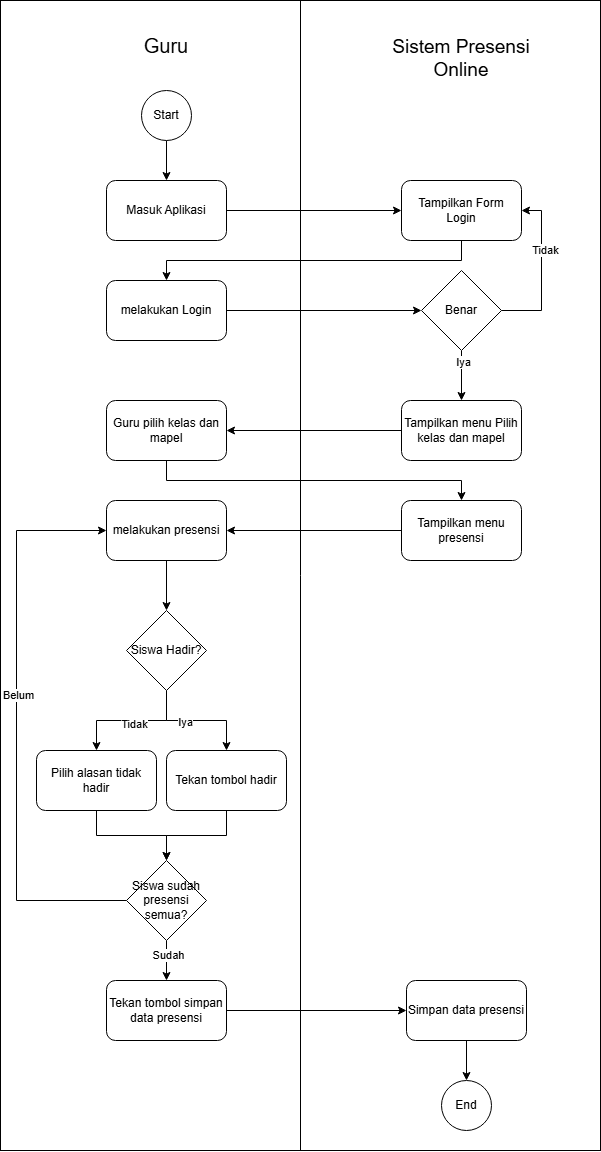

The diagram above was exported from draw.io. Its source (the exported page's mxGraphModel, read from the mxfile embedded in the PNG):
<mxGraphModel dx="872" dy="473" grid="1" gridSize="10" guides="1" tooltips="1" connect="1" arrows="1" fold="1" page="1" pageScale="1" pageWidth="827" pageHeight="1169" math="0" shadow="0">
  <root>
    <mxCell id="0" />
    <mxCell id="1" parent="0" />
    <mxCell id="Uz-1pBbClw89sibnP_h0-1" value="" style="rounded=0;whiteSpace=wrap;html=1;" vertex="1" parent="1">
      <mxGeometry x="114" width="600" height="1150" as="geometry" />
    </mxCell>
    <mxCell id="Uz-1pBbClw89sibnP_h0-3" value="&lt;font style=&quot;font-size: 20px;&quot;&gt;Guru&lt;/font&gt;" style="text;html=1;align=center;verticalAlign=middle;whiteSpace=wrap;rounded=0;" vertex="1" parent="1">
      <mxGeometry x="250" y="30" width="60" height="30" as="geometry" />
    </mxCell>
    <mxCell id="Uz-1pBbClw89sibnP_h0-4" value="&lt;span style=&quot;font-size: 19px;&quot;&gt;Sistem Presensi Online&lt;/span&gt;" style="text;html=1;align=center;verticalAlign=middle;whiteSpace=wrap;rounded=0;" vertex="1" parent="1">
      <mxGeometry x="490" y="38" width="170" height="40" as="geometry" />
    </mxCell>
    <mxCell id="Uz-1pBbClw89sibnP_h0-8" style="edgeStyle=orthogonalEdgeStyle;rounded=0;orthogonalLoop=1;jettySize=auto;html=1;" edge="1" parent="1" source="Uz-1pBbClw89sibnP_h0-5" target="Uz-1pBbClw89sibnP_h0-6">
      <mxGeometry relative="1" as="geometry" />
    </mxCell>
    <mxCell id="Uz-1pBbClw89sibnP_h0-5" value="Start" style="ellipse;whiteSpace=wrap;html=1;aspect=fixed;" vertex="1" parent="1">
      <mxGeometry x="255" y="90" width="50" height="50" as="geometry" />
    </mxCell>
    <mxCell id="Uz-1pBbClw89sibnP_h0-10" style="edgeStyle=orthogonalEdgeStyle;rounded=0;orthogonalLoop=1;jettySize=auto;html=1;entryX=0;entryY=0.5;entryDx=0;entryDy=0;" edge="1" parent="1" source="Uz-1pBbClw89sibnP_h0-6" target="Uz-1pBbClw89sibnP_h0-7">
      <mxGeometry relative="1" as="geometry" />
    </mxCell>
    <mxCell id="Uz-1pBbClw89sibnP_h0-6" value="Masuk Aplikasi" style="rounded=1;whiteSpace=wrap;html=1;" vertex="1" parent="1">
      <mxGeometry x="220" y="180" width="120" height="60" as="geometry" />
    </mxCell>
    <mxCell id="Uz-1pBbClw89sibnP_h0-12" style="edgeStyle=orthogonalEdgeStyle;rounded=0;orthogonalLoop=1;jettySize=auto;html=1;entryX=0.5;entryY=0;entryDx=0;entryDy=0;exitX=0.5;exitY=1;exitDx=0;exitDy=0;" edge="1" parent="1" source="Uz-1pBbClw89sibnP_h0-7" target="Uz-1pBbClw89sibnP_h0-11">
      <mxGeometry relative="1" as="geometry">
        <Array as="points">
          <mxPoint x="575" y="260" />
          <mxPoint x="280" y="260" />
        </Array>
      </mxGeometry>
    </mxCell>
    <mxCell id="Uz-1pBbClw89sibnP_h0-7" value="Tampilkan Form Login" style="rounded=1;whiteSpace=wrap;html=1;" vertex="1" parent="1">
      <mxGeometry x="515" y="180" width="120" height="60" as="geometry" />
    </mxCell>
    <mxCell id="Uz-1pBbClw89sibnP_h0-14" style="edgeStyle=orthogonalEdgeStyle;rounded=0;orthogonalLoop=1;jettySize=auto;html=1;entryX=0;entryY=0.5;entryDx=0;entryDy=0;" edge="1" parent="1" source="Uz-1pBbClw89sibnP_h0-11" target="Uz-1pBbClw89sibnP_h0-13">
      <mxGeometry relative="1" as="geometry" />
    </mxCell>
    <mxCell id="Uz-1pBbClw89sibnP_h0-11" value="melakukan Login" style="rounded=1;whiteSpace=wrap;html=1;" vertex="1" parent="1">
      <mxGeometry x="220" y="280" width="120" height="60" as="geometry" />
    </mxCell>
    <mxCell id="Uz-1pBbClw89sibnP_h0-17" style="edgeStyle=orthogonalEdgeStyle;rounded=0;orthogonalLoop=1;jettySize=auto;html=1;entryX=1;entryY=0.5;entryDx=0;entryDy=0;" edge="1" parent="1" source="Uz-1pBbClw89sibnP_h0-13" target="Uz-1pBbClw89sibnP_h0-7">
      <mxGeometry relative="1" as="geometry">
        <Array as="points">
          <mxPoint x="655" y="310" />
          <mxPoint x="655" y="210" />
        </Array>
      </mxGeometry>
    </mxCell>
    <mxCell id="Uz-1pBbClw89sibnP_h0-18" value="Tidak" style="edgeLabel;html=1;align=center;verticalAlign=middle;resizable=0;points=[];" vertex="1" connectable="0" parent="Uz-1pBbClw89sibnP_h0-17">
      <mxGeometry x="0.2625" y="-3" relative="1" as="geometry">
        <mxPoint as="offset" />
      </mxGeometry>
    </mxCell>
    <mxCell id="Uz-1pBbClw89sibnP_h0-22" style="edgeStyle=orthogonalEdgeStyle;rounded=0;orthogonalLoop=1;jettySize=auto;html=1;entryX=0.5;entryY=0;entryDx=0;entryDy=0;" edge="1" parent="1" source="Uz-1pBbClw89sibnP_h0-13" target="Uz-1pBbClw89sibnP_h0-20">
      <mxGeometry relative="1" as="geometry" />
    </mxCell>
    <mxCell id="Uz-1pBbClw89sibnP_h0-23" value="Iya" style="edgeLabel;html=1;align=center;verticalAlign=middle;resizable=0;points=[];" vertex="1" connectable="0" parent="Uz-1pBbClw89sibnP_h0-22">
      <mxGeometry x="-0.56" y="1" relative="1" as="geometry">
        <mxPoint as="offset" />
      </mxGeometry>
    </mxCell>
    <mxCell id="Uz-1pBbClw89sibnP_h0-13" value="Benar" style="rhombus;whiteSpace=wrap;html=1;" vertex="1" parent="1">
      <mxGeometry x="535" y="270" width="80" height="80" as="geometry" />
    </mxCell>
    <mxCell id="Uz-1pBbClw89sibnP_h0-16" value="" style="endArrow=none;html=1;rounded=0;entryX=0.5;entryY=0;entryDx=0;entryDy=0;exitX=0.5;exitY=1;exitDx=0;exitDy=0;" edge="1" parent="1" source="Uz-1pBbClw89sibnP_h0-1" target="Uz-1pBbClw89sibnP_h0-1">
      <mxGeometry width="50" height="50" relative="1" as="geometry">
        <mxPoint x="390" y="150" as="sourcePoint" />
        <mxPoint x="440" y="100" as="targetPoint" />
      </mxGeometry>
    </mxCell>
    <mxCell id="Uz-1pBbClw89sibnP_h0-26" style="edgeStyle=orthogonalEdgeStyle;rounded=0;orthogonalLoop=1;jettySize=auto;html=1;" edge="1" parent="1" source="Uz-1pBbClw89sibnP_h0-20" target="Uz-1pBbClw89sibnP_h0-25">
      <mxGeometry relative="1" as="geometry" />
    </mxCell>
    <mxCell id="Uz-1pBbClw89sibnP_h0-20" value="Tampilkan menu Pilih kelas dan mapel" style="rounded=1;whiteSpace=wrap;html=1;" vertex="1" parent="1">
      <mxGeometry x="515" y="400" width="120" height="60" as="geometry" />
    </mxCell>
    <mxCell id="Uz-1pBbClw89sibnP_h0-33" style="edgeStyle=orthogonalEdgeStyle;rounded=0;orthogonalLoop=1;jettySize=auto;html=1;" edge="1" parent="1" source="Uz-1pBbClw89sibnP_h0-25" target="Uz-1pBbClw89sibnP_h0-32">
      <mxGeometry relative="1" as="geometry">
        <Array as="points">
          <mxPoint x="280" y="480" />
          <mxPoint x="575" y="480" />
        </Array>
      </mxGeometry>
    </mxCell>
    <mxCell id="Uz-1pBbClw89sibnP_h0-25" value="Guru pilih kelas dan mapel" style="rounded=1;whiteSpace=wrap;html=1;" vertex="1" parent="1">
      <mxGeometry x="220" y="400" width="120" height="60" as="geometry" />
    </mxCell>
    <mxCell id="Uz-1pBbClw89sibnP_h0-39" style="edgeStyle=orthogonalEdgeStyle;rounded=0;orthogonalLoop=1;jettySize=auto;html=1;" edge="1" parent="1" source="Uz-1pBbClw89sibnP_h0-27" target="Uz-1pBbClw89sibnP_h0-38">
      <mxGeometry relative="1" as="geometry" />
    </mxCell>
    <mxCell id="Uz-1pBbClw89sibnP_h0-40" value="Iya" style="edgeLabel;html=1;align=center;verticalAlign=middle;resizable=0;points=[];" vertex="1" connectable="0" parent="Uz-1pBbClw89sibnP_h0-39">
      <mxGeometry x="-0.2" y="-1" relative="1" as="geometry">
        <mxPoint as="offset" />
      </mxGeometry>
    </mxCell>
    <mxCell id="Uz-1pBbClw89sibnP_h0-45" style="edgeStyle=orthogonalEdgeStyle;rounded=0;orthogonalLoop=1;jettySize=auto;html=1;" edge="1" parent="1" source="Uz-1pBbClw89sibnP_h0-27" target="Uz-1pBbClw89sibnP_h0-44">
      <mxGeometry relative="1" as="geometry" />
    </mxCell>
    <mxCell id="Uz-1pBbClw89sibnP_h0-47" value="Tidak" style="edgeLabel;html=1;align=center;verticalAlign=middle;resizable=0;points=[];" vertex="1" connectable="0" parent="Uz-1pBbClw89sibnP_h0-45">
      <mxGeometry x="-0.0345" y="3" relative="1" as="geometry">
        <mxPoint as="offset" />
      </mxGeometry>
    </mxCell>
    <mxCell id="Uz-1pBbClw89sibnP_h0-27" value="Siswa Hadir?" style="rhombus;whiteSpace=wrap;html=1;" vertex="1" parent="1">
      <mxGeometry x="240" y="610" width="80" height="80" as="geometry" />
    </mxCell>
    <mxCell id="Uz-1pBbClw89sibnP_h0-36" style="edgeStyle=orthogonalEdgeStyle;rounded=0;orthogonalLoop=1;jettySize=auto;html=1;" edge="1" parent="1" source="Uz-1pBbClw89sibnP_h0-32" target="Uz-1pBbClw89sibnP_h0-35">
      <mxGeometry relative="1" as="geometry" />
    </mxCell>
    <mxCell id="Uz-1pBbClw89sibnP_h0-32" value="Tampilkan menu presensi" style="rounded=1;whiteSpace=wrap;html=1;" vertex="1" parent="1">
      <mxGeometry x="515" y="500" width="120" height="60" as="geometry" />
    </mxCell>
    <mxCell id="Uz-1pBbClw89sibnP_h0-37" style="edgeStyle=orthogonalEdgeStyle;rounded=0;orthogonalLoop=1;jettySize=auto;html=1;entryX=0.5;entryY=0;entryDx=0;entryDy=0;" edge="1" parent="1" source="Uz-1pBbClw89sibnP_h0-35" target="Uz-1pBbClw89sibnP_h0-27">
      <mxGeometry relative="1" as="geometry" />
    </mxCell>
    <mxCell id="Uz-1pBbClw89sibnP_h0-35" value="melakukan presensi" style="rounded=1;whiteSpace=wrap;html=1;" vertex="1" parent="1">
      <mxGeometry x="220" y="500" width="120" height="60" as="geometry" />
    </mxCell>
    <mxCell id="Uz-1pBbClw89sibnP_h0-50" style="edgeStyle=orthogonalEdgeStyle;rounded=0;orthogonalLoop=1;jettySize=auto;html=1;" edge="1" parent="1" source="Uz-1pBbClw89sibnP_h0-38" target="Uz-1pBbClw89sibnP_h0-49">
      <mxGeometry relative="1" as="geometry" />
    </mxCell>
    <mxCell id="Uz-1pBbClw89sibnP_h0-38" value="Tekan tombol hadir" style="rounded=1;whiteSpace=wrap;html=1;" vertex="1" parent="1">
      <mxGeometry x="280" y="750" width="120" height="60" as="geometry" />
    </mxCell>
    <mxCell id="Uz-1pBbClw89sibnP_h0-43" value="End" style="ellipse;whiteSpace=wrap;html=1;aspect=fixed;" vertex="1" parent="1">
      <mxGeometry x="555" y="1080" width="50" height="50" as="geometry" />
    </mxCell>
    <mxCell id="Uz-1pBbClw89sibnP_h0-51" style="edgeStyle=orthogonalEdgeStyle;rounded=0;orthogonalLoop=1;jettySize=auto;html=1;entryX=0.5;entryY=0;entryDx=0;entryDy=0;" edge="1" parent="1" source="Uz-1pBbClw89sibnP_h0-44" target="Uz-1pBbClw89sibnP_h0-49">
      <mxGeometry relative="1" as="geometry" />
    </mxCell>
    <mxCell id="Uz-1pBbClw89sibnP_h0-44" value="Pilih alasan tidak hadir" style="rounded=1;whiteSpace=wrap;html=1;" vertex="1" parent="1">
      <mxGeometry x="150" y="750" width="120" height="60" as="geometry" />
    </mxCell>
    <mxCell id="Uz-1pBbClw89sibnP_h0-53" style="edgeStyle=orthogonalEdgeStyle;rounded=0;orthogonalLoop=1;jettySize=auto;html=1;entryX=0;entryY=0.5;entryDx=0;entryDy=0;" edge="1" parent="1" source="Uz-1pBbClw89sibnP_h0-49" target="Uz-1pBbClw89sibnP_h0-35">
      <mxGeometry relative="1" as="geometry">
        <Array as="points">
          <mxPoint x="130" y="900" />
          <mxPoint x="130" y="530" />
        </Array>
      </mxGeometry>
    </mxCell>
    <mxCell id="Uz-1pBbClw89sibnP_h0-54" value="Belum" style="edgeLabel;html=1;align=center;verticalAlign=middle;resizable=0;points=[];" vertex="1" connectable="0" parent="Uz-1pBbClw89sibnP_h0-53">
      <mxGeometry x="0.1088" y="-1" relative="1" as="geometry">
        <mxPoint as="offset" />
      </mxGeometry>
    </mxCell>
    <mxCell id="Uz-1pBbClw89sibnP_h0-60" style="edgeStyle=orthogonalEdgeStyle;rounded=0;orthogonalLoop=1;jettySize=auto;html=1;" edge="1" parent="1" source="Uz-1pBbClw89sibnP_h0-49" target="Uz-1pBbClw89sibnP_h0-59">
      <mxGeometry relative="1" as="geometry" />
    </mxCell>
    <mxCell id="Uz-1pBbClw89sibnP_h0-61" value="Sudah" style="edgeLabel;html=1;align=center;verticalAlign=middle;resizable=0;points=[];" vertex="1" connectable="0" parent="Uz-1pBbClw89sibnP_h0-60">
      <mxGeometry x="-0.3" y="1" relative="1" as="geometry">
        <mxPoint as="offset" />
      </mxGeometry>
    </mxCell>
    <mxCell id="Uz-1pBbClw89sibnP_h0-49" value="Siswa sudah presensi semua?" style="rhombus;whiteSpace=wrap;html=1;" vertex="1" parent="1">
      <mxGeometry x="240" y="860" width="80" height="80" as="geometry" />
    </mxCell>
    <mxCell id="Uz-1pBbClw89sibnP_h0-63" style="edgeStyle=orthogonalEdgeStyle;rounded=0;orthogonalLoop=1;jettySize=auto;html=1;" edge="1" parent="1" source="Uz-1pBbClw89sibnP_h0-59" target="Uz-1pBbClw89sibnP_h0-62">
      <mxGeometry relative="1" as="geometry" />
    </mxCell>
    <mxCell id="Uz-1pBbClw89sibnP_h0-59" value="Tekan tombol simpan data presensi" style="rounded=1;whiteSpace=wrap;html=1;" vertex="1" parent="1">
      <mxGeometry x="220" y="980" width="120" height="60" as="geometry" />
    </mxCell>
    <mxCell id="Uz-1pBbClw89sibnP_h0-65" style="edgeStyle=orthogonalEdgeStyle;rounded=0;orthogonalLoop=1;jettySize=auto;html=1;entryX=0.5;entryY=0;entryDx=0;entryDy=0;" edge="1" parent="1" source="Uz-1pBbClw89sibnP_h0-62" target="Uz-1pBbClw89sibnP_h0-43">
      <mxGeometry relative="1" as="geometry" />
    </mxCell>
    <mxCell id="Uz-1pBbClw89sibnP_h0-62" value="Simpan data presensi" style="rounded=1;whiteSpace=wrap;html=1;" vertex="1" parent="1">
      <mxGeometry x="520" y="980" width="120" height="60" as="geometry" />
    </mxCell>
  </root>
</mxGraphModel>